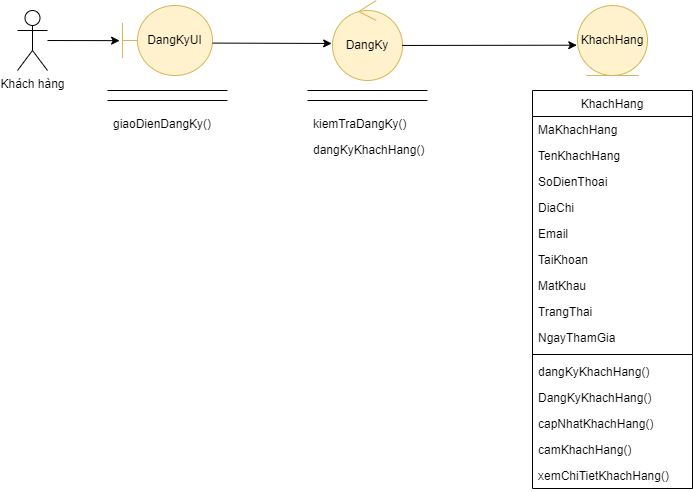

The diagram above was exported from draw.io. Its source (the exported page's mxGraphModel, read from the mxfile embedded in the PNG):
<mxGraphModel dx="1434" dy="790" grid="1" gridSize="10" guides="1" tooltips="1" connect="1" arrows="1" fold="1" page="1" pageScale="1" pageWidth="827" pageHeight="1169" math="0" shadow="0">
  <root>
    <mxCell id="WIyWlLk6GJQsqaUBKTNV-0" />
    <mxCell id="WIyWlLk6GJQsqaUBKTNV-1" parent="WIyWlLk6GJQsqaUBKTNV-0" />
    <mxCell id="FEuJlTY_E3Qvf3aLZCLC-28" value="DangKy" style="ellipse;shape=umlControl;whiteSpace=wrap;html=1;fillColor=#fff2cc;strokeColor=#d6b656;" vertex="1" parent="WIyWlLk6GJQsqaUBKTNV-1">
      <mxGeometry x="405" y="350" width="70" height="80" as="geometry" />
    </mxCell>
    <mxCell id="FEuJlTY_E3Qvf3aLZCLC-29" value="KhachHang" style="ellipse;shape=umlEntity;whiteSpace=wrap;html=1;fillColor=#fff2cc;strokeColor=#d6b656;" vertex="1" parent="WIyWlLk6GJQsqaUBKTNV-1">
      <mxGeometry x="650" y="355" width="70" height="70" as="geometry" />
    </mxCell>
    <mxCell id="FEuJlTY_E3Qvf3aLZCLC-30" value="" style="shape=partialRectangle;whiteSpace=wrap;html=1;left=0;right=0;fillColor=none;" vertex="1" parent="WIyWlLk6GJQsqaUBKTNV-1">
      <mxGeometry x="180" y="440" width="120" height="10" as="geometry" />
    </mxCell>
    <mxCell id="FEuJlTY_E3Qvf3aLZCLC-31" value="DangKyUI" style="shape=umlBoundary;whiteSpace=wrap;html=1;fillColor=#fff2cc;strokeColor=#d6b656;" vertex="1" parent="WIyWlLk6GJQsqaUBKTNV-1">
      <mxGeometry x="195" y="355" width="90" height="70" as="geometry" />
    </mxCell>
    <mxCell id="FEuJlTY_E3Qvf3aLZCLC-32" value="" style="shape=partialRectangle;whiteSpace=wrap;html=1;left=0;right=0;fillColor=none;" vertex="1" parent="WIyWlLk6GJQsqaUBKTNV-1">
      <mxGeometry x="380" y="440" width="120" height="10" as="geometry" />
    </mxCell>
    <mxCell id="FEuJlTY_E3Qvf3aLZCLC-33" value="kiemTraDangKy()" style="text;align=left;verticalAlign=top;spacingLeft=4;spacingRight=4;overflow=hidden;rotatable=0;points=[[0,0.5],[1,0.5]];portConstraint=eastwest;rounded=0;shadow=0;html=0;" vertex="1" parent="WIyWlLk6GJQsqaUBKTNV-1">
      <mxGeometry x="380" y="460" width="160" height="26" as="geometry" />
    </mxCell>
    <mxCell id="FEuJlTY_E3Qvf3aLZCLC-34" value="dangKyKhachHang()" style="text;align=left;verticalAlign=top;spacingLeft=4;spacingRight=4;overflow=hidden;rotatable=0;points=[[0,0.5],[1,0.5]];portConstraint=eastwest;rounded=0;shadow=0;html=0;" vertex="1" parent="WIyWlLk6GJQsqaUBKTNV-1">
      <mxGeometry x="380" y="486" width="160" height="26" as="geometry" />
    </mxCell>
    <mxCell id="FEuJlTY_E3Qvf3aLZCLC-35" value="giaoDienDangKy()" style="text;align=left;verticalAlign=top;spacingLeft=4;spacingRight=4;overflow=hidden;rotatable=0;points=[[0,0.5],[1,0.5]];portConstraint=eastwest;rounded=0;shadow=0;html=0;" vertex="1" parent="WIyWlLk6GJQsqaUBKTNV-1">
      <mxGeometry x="180" y="460" width="160" height="26" as="geometry" />
    </mxCell>
    <mxCell id="FEuJlTY_E3Qvf3aLZCLC-36" value="" style="endArrow=classic;html=1;rounded=0;exitX=1.001;exitY=0.537;exitDx=0;exitDy=0;exitPerimeter=0;entryX=-0.012;entryY=0.537;entryDx=0;entryDy=0;entryPerimeter=0;" edge="1" parent="WIyWlLk6GJQsqaUBKTNV-1" source="FEuJlTY_E3Qvf3aLZCLC-31" target="FEuJlTY_E3Qvf3aLZCLC-28">
      <mxGeometry width="50" height="50" relative="1" as="geometry">
        <mxPoint x="290" y="590" as="sourcePoint" />
        <mxPoint x="340" y="540" as="targetPoint" />
      </mxGeometry>
    </mxCell>
    <mxCell id="FEuJlTY_E3Qvf3aLZCLC-37" value="" style="endArrow=classic;html=1;rounded=0;exitX=0.995;exitY=0.562;exitDx=0;exitDy=0;exitPerimeter=0;entryX=-0.01;entryY=0.567;entryDx=0;entryDy=0;entryPerimeter=0;" edge="1" parent="WIyWlLk6GJQsqaUBKTNV-1" source="FEuJlTY_E3Qvf3aLZCLC-28" target="FEuJlTY_E3Qvf3aLZCLC-29">
      <mxGeometry width="50" height="50" relative="1" as="geometry">
        <mxPoint x="530" y="390" as="sourcePoint" />
        <mxPoint x="650" y="391" as="targetPoint" />
      </mxGeometry>
    </mxCell>
    <mxCell id="FEuJlTY_E3Qvf3aLZCLC-38" value="Khách hàng" style="shape=umlActor;verticalLabelPosition=bottom;verticalAlign=top;html=1;outlineConnect=0;" vertex="1" parent="WIyWlLk6GJQsqaUBKTNV-1">
      <mxGeometry x="90" y="360" width="30" height="60" as="geometry" />
    </mxCell>
    <mxCell id="FEuJlTY_E3Qvf3aLZCLC-39" value="" style="endArrow=classic;html=1;rounded=0;entryX=-0.032;entryY=0.502;entryDx=0;entryDy=0;entryPerimeter=0;" edge="1" parent="WIyWlLk6GJQsqaUBKTNV-1" source="FEuJlTY_E3Qvf3aLZCLC-38" target="FEuJlTY_E3Qvf3aLZCLC-31">
      <mxGeometry width="50" height="50" relative="1" as="geometry">
        <mxPoint x="310" y="520" as="sourcePoint" />
        <mxPoint x="360" y="470" as="targetPoint" />
      </mxGeometry>
    </mxCell>
    <mxCell id="FEuJlTY_E3Qvf3aLZCLC-40" value="KhachHang" style="swimlane;fontStyle=0;align=center;verticalAlign=top;childLayout=stackLayout;horizontal=1;startSize=26;horizontalStack=0;resizeParent=1;resizeLast=0;collapsible=1;marginBottom=0;rounded=0;shadow=0;strokeWidth=1;" vertex="1" parent="WIyWlLk6GJQsqaUBKTNV-1">
      <mxGeometry x="605" y="440" width="160" height="398" as="geometry">
        <mxRectangle x="550" y="140" width="160" height="26" as="alternateBounds" />
      </mxGeometry>
    </mxCell>
    <mxCell id="FEuJlTY_E3Qvf3aLZCLC-41" value="MaKhachHang" style="text;align=left;verticalAlign=top;spacingLeft=4;spacingRight=4;overflow=hidden;rotatable=0;points=[[0,0.5],[1,0.5]];portConstraint=eastwest;" vertex="1" parent="FEuJlTY_E3Qvf3aLZCLC-40">
      <mxGeometry y="26" width="160" height="26" as="geometry" />
    </mxCell>
    <mxCell id="FEuJlTY_E3Qvf3aLZCLC-42" value="TenKhachHang" style="text;align=left;verticalAlign=top;spacingLeft=4;spacingRight=4;overflow=hidden;rotatable=0;points=[[0,0.5],[1,0.5]];portConstraint=eastwest;rounded=0;shadow=0;html=0;" vertex="1" parent="FEuJlTY_E3Qvf3aLZCLC-40">
      <mxGeometry y="52" width="160" height="26" as="geometry" />
    </mxCell>
    <mxCell id="FEuJlTY_E3Qvf3aLZCLC-43" value="SoDienThoai" style="text;align=left;verticalAlign=top;spacingLeft=4;spacingRight=4;overflow=hidden;rotatable=0;points=[[0,0.5],[1,0.5]];portConstraint=eastwest;" vertex="1" parent="FEuJlTY_E3Qvf3aLZCLC-40">
      <mxGeometry y="78" width="160" height="26" as="geometry" />
    </mxCell>
    <mxCell id="FEuJlTY_E3Qvf3aLZCLC-44" value="DiaChi" style="text;align=left;verticalAlign=top;spacingLeft=4;spacingRight=4;overflow=hidden;rotatable=0;points=[[0,0.5],[1,0.5]];portConstraint=eastwest;rounded=0;shadow=0;html=0;" vertex="1" parent="FEuJlTY_E3Qvf3aLZCLC-40">
      <mxGeometry y="104" width="160" height="26" as="geometry" />
    </mxCell>
    <mxCell id="FEuJlTY_E3Qvf3aLZCLC-45" value="Email" style="text;align=left;verticalAlign=top;spacingLeft=4;spacingRight=4;overflow=hidden;rotatable=0;points=[[0,0.5],[1,0.5]];portConstraint=eastwest;rounded=0;shadow=0;html=0;" vertex="1" parent="FEuJlTY_E3Qvf3aLZCLC-40">
      <mxGeometry y="130" width="160" height="26" as="geometry" />
    </mxCell>
    <mxCell id="FEuJlTY_E3Qvf3aLZCLC-46" value="TaiKhoan" style="text;align=left;verticalAlign=top;spacingLeft=4;spacingRight=4;overflow=hidden;rotatable=0;points=[[0,0.5],[1,0.5]];portConstraint=eastwest;rounded=0;shadow=0;html=0;" vertex="1" parent="FEuJlTY_E3Qvf3aLZCLC-40">
      <mxGeometry y="156" width="160" height="26" as="geometry" />
    </mxCell>
    <mxCell id="FEuJlTY_E3Qvf3aLZCLC-47" value="MatKhau" style="text;align=left;verticalAlign=top;spacingLeft=4;spacingRight=4;overflow=hidden;rotatable=0;points=[[0,0.5],[1,0.5]];portConstraint=eastwest;rounded=0;shadow=0;html=0;" vertex="1" parent="FEuJlTY_E3Qvf3aLZCLC-40">
      <mxGeometry y="182" width="160" height="26" as="geometry" />
    </mxCell>
    <mxCell id="FEuJlTY_E3Qvf3aLZCLC-48" value="TrangThai" style="text;align=left;verticalAlign=top;spacingLeft=4;spacingRight=4;overflow=hidden;rotatable=0;points=[[0,0.5],[1,0.5]];portConstraint=eastwest;rounded=0;shadow=0;html=0;" vertex="1" parent="FEuJlTY_E3Qvf3aLZCLC-40">
      <mxGeometry y="208" width="160" height="26" as="geometry" />
    </mxCell>
    <mxCell id="FEuJlTY_E3Qvf3aLZCLC-49" value="NgayThamGia" style="text;align=left;verticalAlign=top;spacingLeft=4;spacingRight=4;overflow=hidden;rotatable=0;points=[[0,0.5],[1,0.5]];portConstraint=eastwest;rounded=0;shadow=0;html=0;" vertex="1" parent="FEuJlTY_E3Qvf3aLZCLC-40">
      <mxGeometry y="234" width="160" height="26" as="geometry" />
    </mxCell>
    <mxCell id="FEuJlTY_E3Qvf3aLZCLC-50" value="" style="line;html=1;strokeWidth=1;align=left;verticalAlign=middle;spacingTop=-1;spacingLeft=3;spacingRight=3;rotatable=0;labelPosition=right;points=[];portConstraint=eastwest;" vertex="1" parent="FEuJlTY_E3Qvf3aLZCLC-40">
      <mxGeometry y="260" width="160" height="8" as="geometry" />
    </mxCell>
    <mxCell id="FEuJlTY_E3Qvf3aLZCLC-51" value="dangKyKhachHang()" style="text;align=left;verticalAlign=top;spacingLeft=4;spacingRight=4;overflow=hidden;rotatable=0;points=[[0,0.5],[1,0.5]];portConstraint=eastwest;rounded=0;shadow=0;html=0;" vertex="1" parent="FEuJlTY_E3Qvf3aLZCLC-40">
      <mxGeometry y="268" width="160" height="26" as="geometry" />
    </mxCell>
    <mxCell id="FEuJlTY_E3Qvf3aLZCLC-52" value="DangKyKhachHang()" style="text;align=left;verticalAlign=top;spacingLeft=4;spacingRight=4;overflow=hidden;rotatable=0;points=[[0,0.5],[1,0.5]];portConstraint=eastwest;rounded=0;shadow=0;html=0;" vertex="1" parent="FEuJlTY_E3Qvf3aLZCLC-40">
      <mxGeometry y="294" width="160" height="26" as="geometry" />
    </mxCell>
    <mxCell id="FEuJlTY_E3Qvf3aLZCLC-53" value="capNhatKhachHang()" style="text;align=left;verticalAlign=top;spacingLeft=4;spacingRight=4;overflow=hidden;rotatable=0;points=[[0,0.5],[1,0.5]];portConstraint=eastwest;rounded=0;shadow=0;html=0;" vertex="1" parent="FEuJlTY_E3Qvf3aLZCLC-40">
      <mxGeometry y="320" width="160" height="26" as="geometry" />
    </mxCell>
    <mxCell id="FEuJlTY_E3Qvf3aLZCLC-54" value="camKhachHang()" style="text;align=left;verticalAlign=top;spacingLeft=4;spacingRight=4;overflow=hidden;rotatable=0;points=[[0,0.5],[1,0.5]];portConstraint=eastwest;rounded=0;shadow=0;html=0;" vertex="1" parent="FEuJlTY_E3Qvf3aLZCLC-40">
      <mxGeometry y="346" width="160" height="26" as="geometry" />
    </mxCell>
    <mxCell id="FEuJlTY_E3Qvf3aLZCLC-55" value="xemChiTietKhachHang()" style="text;align=left;verticalAlign=top;spacingLeft=4;spacingRight=4;overflow=hidden;rotatable=0;points=[[0,0.5],[1,0.5]];portConstraint=eastwest;rounded=0;shadow=0;html=0;" vertex="1" parent="FEuJlTY_E3Qvf3aLZCLC-40">
      <mxGeometry y="372" width="160" height="26" as="geometry" />
    </mxCell>
  </root>
</mxGraphModel>